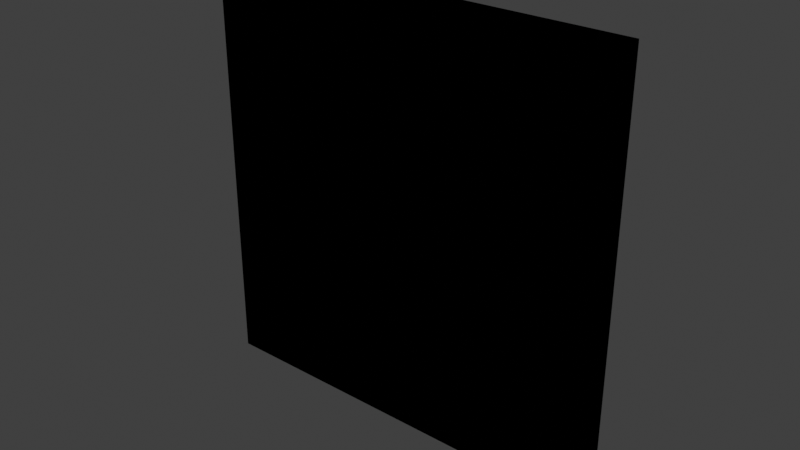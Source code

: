 # Source: room_portal.mat.blend  (saved by Blender 5.1.30; exported with 4.5.12 LTS)
import bpy
from mathutils import Matrix  # noqa: F401  (used for matrix-valued properties, if any)

bpy.ops.wm.read_factory_settings(use_empty=True)
scene = bpy.context.scene
scene.name = 'Scene'

# ---- collections
col_collection = bpy.data.collections.new('Collection'); scene.collection.children.link(col_collection)

# ---- images (referenced by path relative to the original .blend; pixels are not part of the script)
import os
ASSET_DIR = os.environ.get("B2B_ASSET_DIR", "")  # directory of the original .blend (textures are referenced by path, not embedded)
HERE = os.path.dirname(os.path.abspath(__file__))  # packed textures are extracted next to this script under _unpacked/

def load_image(name, relpath, width, height, colorspace="sRGB"):
    """Load a texture the original file referenced (path relative to the .blend, or extracted next to this script)."""
    p = next((c for c in (os.path.join(HERE, relpath), os.path.join(ASSET_DIR, relpath)) if relpath and os.path.exists(c)), "")
    if p:
        img = bpy.data.images.load(p, check_existing=True)
        img.name = name
    else:  # same state as the original file: an image datablock whose file is absent (Cycles renders it pink)
        img = bpy.data.images.new(name, width, height)
        img.source = "FILE"
        img.filepath = "//" + (relpath or name)
    img.colorspace_settings.name = colorspace
    return img
img_second_png = load_image('second.png', 'missing.png', 1024, 1024, 'sRGB')
img_cutefirst_png = load_image('cutefirst.png', 'missing.png', 1024, 1024, 'sRGB')

# ---- materials (node trees are filled in below, after node groups)
mat_room_portal = bpy.data.materials.new('room_portal')
mat_room_portal.surface_render_method = 'BLENDED'
mat_room_portal.blend_method = 'BLEND'
mat_room_portal.alpha_threshold = 0.2
mat_room_portal.use_transparency_overlap = False
mat_room_portal.show_transparent_back = False
mat_room_portal.use_backface_culling_lightprobe_volume = False
mat_room_portal.preview_render_type = 'FLAT'

# ---- node groups
ng_3_point_lerp = bpy.data.node_groups.new('3 Point Lerp', 'ShaderNodeTree')
_N = ng_3_point_lerp.nodes; _L = ng_3_point_lerp.links
ng_calcfog = bpy.data.node_groups.new('CalcFog', 'ShaderNodeTree')
_N = ng_calcfog.nodes; _L = ng_calcfog.links
ng_f3dnoise_nonanimated = bpy.data.node_groups.new('F3DNoise_NonAnimated', 'ShaderNodeTree')
_N = ng_f3dnoise_nonanimated.nodes; _L = ng_f3dnoise_nonanimated.links
ng_texturesettings_advanced = bpy.data.node_groups.new('TextureSettings_Advanced', 'ShaderNodeTree')
_N = ng_texturesettings_advanced.nodes; _L = ng_texturesettings_advanced.links
ng_uv = bpy.data.node_groups.new('UV', 'ShaderNodeTree')
_N = ng_uv.nodes; _L = ng_uv.links
ng_uv_basis_0 = bpy.data.node_groups.new('UV Basis 0', 'ShaderNodeTree')
_N = ng_uv_basis_0.nodes; _L = ng_uv_basis_0.links
ng_shdcol = bpy.data.node_groups.new('ShdCol', 'ShaderNodeTree')
_N = ng_shdcol.nodes; _L = ng_shdcol.links
ng_is_not_i = bpy.data.node_groups.new('Is not i', 'ShaderNodeTree')
_N = ng_is_not_i.nodes; _L = ng_is_not_i.links
ng_fogblender_off = bpy.data.node_groups.new('FogBlender_Off', 'ShaderNodeTree')
_N = ng_fogblender_off.nodes; _L = ng_fogblender_off.links
ng_combinerinputs = bpy.data.node_groups.new('CombinerInputs', 'ShaderNodeTree')
_N = ng_combinerinputs.nodes; _L = ng_combinerinputs.links
ng_cycle = bpy.data.node_groups.new('Cycle', 'ShaderNodeTree')
_N = ng_cycle.nodes; _L = ng_cycle.links
ng_output_1cycle_xlu = bpy.data.node_groups.new('OUTPUT_1CYCLE_XLU', 'ShaderNodeTree')
_N = ng_output_1cycle_xlu.nodes; _L = ng_output_1cycle_xlu.links
ng_sceneproperties = bpy.data.node_groups.new('SceneProperties', 'ShaderNodeTree')
_N = ng_sceneproperties.nodes; _L = ng_sceneproperties.links

# ---- material node trees
mat_room_portal.use_nodes = True; mat_room_portal.node_tree.nodes.clear()
_N = mat_room_portal.node_tree.nodes; _L = mat_room_portal.node_tree.links
n0 = _N.new('NodeReroute'); n0.name = 'Reroute.078'; n0.location = (-193, 204)
n0.width = 100
n0.socket_idname = 'NodeSocketVector'
n1 = _N.new('NodeReroute'); n1.name = 'Reroute.079'; n1.location = (-216, 160)
n1.width = 100
n1.socket_idname = 'NodeSocketVector'
n2 = _N.new('NodeReroute'); n2.name = 'Reroute.080'; n2.location = (-168, 248)
n2.width = 100
n2.socket_idname = 'NodeSocketVector'
n3 = _N.new('NodeReroute'); n3.name = 'Reroute.081'; n3.location = (273, 438)
n3.width = 100
n4 = _N.new('NodeReroute'); n4.name = 'Reroute.082'; n4.location = (251, 416)
n4.width = 100
n4.socket_idname = 'NodeSocketFloat'
n5 = _N.new('NodeReroute'); n5.name = 'Reroute.083'; n5.location = (-80, 600)
n5.width = 100
n5.socket_idname = 'NodeSocketVector'
n6 = _N.new('NodeReroute'); n6.name = 'Reroute.084'; n6.location = (-100, 557)
n6.width = 100
n6.socket_idname = 'NodeSocketVector'
n7 = _N.new('NodeReroute'); n7.name = 'Reroute.085'; n7.location = (-120, 514)
n7.width = 100
n7.socket_idname = 'NodeSocketVector'
n8 = _N.new('NodeReroute'); n8.name = 'Reroute.086'; n8.location = (251, 665)
n8.width = 100
n8.socket_idname = 'NodeSocketFloat'
n9 = _N.new('NodeReroute'); n9.name = 'Reroute.087'; n9.location = (273, 686)
n9.width = 100
n10 = _N.new('NodeReroute'); n10.name = 'Reroute.088'; n10.location = (-267, 439)
n10.width = 100
n10.socket_idname = 'NodeSocketInt'
n11 = _N.new('NodeReroute'); n11.name = 'Reroute.089'; n11.location = (271, 285)
n11.width = 100
n12 = _N.new('NodeReroute'); n12.name = 'Reroute.090'; n12.location = (271, 334)
n12.width = 100
n13 = _N.new('NodeReroute'); n13.name = 'Reroute.091'; n13.location = (249, 264)
n13.width = 100
n13.socket_idname = 'NodeSocketFloat'
n14 = _N.new('NodeReroute'); n14.name = 'Reroute.092'; n14.location = (249, 312)
n14.width = 100
n14.socket_idname = 'NodeSocketFloat'
n15 = _N.new('NodeReroute'); n15.name = 'Reroute.093'; n15.location = (-267, 84)
n15.width = 100
n15.socket_idname = 'NodeSocketInt'
n16 = _N.new('NodeReroute'); n16.name = 'Reroute.094'; n16.location = (-241, 116)
n16.width = 100
n16.socket_idname = 'NodeSocketVector'
n17 = _N.new('NodeReroute'); n17.name = 'Reroute.095'; n17.location = (-314, 391)
n17.width = 100
n17.socket_idname = 'NodeSocketFloat'
n18 = _N.new('NodeReroute'); n18.name = 'Reroute.096'; n18.location = (-292, 414)
n18.width = 100
n18.socket_idname = 'NodeSocketFloat'
n19 = _N.new('NodeReroute'); n19.name = 'Reroute.097'; n19.location = (-337, 61)
n19.width = 100
n19.socket_idname = 'NodeSocketFloat'
n20 = _N.new('NodeReroute'); n20.name = 'Reroute.098'; n20.location = (-358, 39)
n20.width = 100
n20.socket_idname = 'NodeSocketFloat'
n21 = _N.new('NodeReroute'); n21.name = 'Reroute.099'; n21.location = (-144, 470)
n21.width = 100
n21.socket_idname = 'NodeSocketVector'
n22 = _N.new('ShaderNodeTexImage'); n22.name = 'Tex1_2'; n22.location = (-125, 213)
n22.label = 'Tex1 Sample 2'
n22.width = 140
n22.mute = True
n22.hide = True
n22.image = img_second_png
n22.interpolation = 'Closest'
n23 = _N.new('ShaderNodeTexImage'); n23.name = 'Tex1_3'; n23.location = (-125, 170)
n23.label = 'Tex1 Sample 3'
n23.width = 140
n23.mute = True
n23.hide = True
n23.image = img_second_png
n23.interpolation = 'Closest'
n24 = _N.new('ShaderNodeTexImage'); n24.name = 'Tex1_4'; n24.location = (-125, 126)
n24.label = 'Tex1 Sample 4'
n24.width = 140
n24.mute = True
n24.hide = True
n24.image = img_second_png
n24.interpolation = 'Closest'
n25 = _N.new('ShaderNodeGroup'); n25.name = '3 Point Lerp.001'; n25.location = (27, 369)
n25.label = '3 Point Lerp'
n25.mute = True
n25.node_tree = ng_3_point_lerp
n26 = _N.new('ShaderNodeTexImage'); n26.name = 'Tex0_4'; n26.location = (-63, 479)
n26.label = 'Tex0 Sample 4'
n26.width = 140
n26.mute = True
n26.hide = True
n26.image = img_cutefirst_png
n26.interpolation = 'Closest'
n27 = _N.new('ShaderNodeTexImage'); n27.name = 'Tex0_3'; n27.location = (-63, 524)
n27.label = 'Tex0 Sample 3'
n27.width = 140
n27.mute = True
n27.hide = True
n27.image = img_cutefirst_png
n27.interpolation = 'Closest'
n28 = _N.new('ShaderNodeTexImage'); n28.name = 'Tex0_2'; n28.location = (-62, 567)
n28.label = 'Tex0 Sample 2'
n28.width = 140
n28.mute = True
n28.hide = True
n28.image = img_cutefirst_png
n28.interpolation = 'Closest'
n29 = _N.new('ShaderNodeTexImage'); n29.name = 'Tex0_1'; n29.location = (-61, 610)
n29.label = 'Tex0'
n29.width = 140
n29.mute = True
n29.hide = True
n29.image = img_cutefirst_png
n29.interpolation = 'Closest'
n30 = _N.new('ShaderNodeTexImage'); n30.name = 'Tex1_1'; n30.location = (-124, 258)
n30.label = 'Tex1'
n30.width = 140
n30.mute = True
n30.hide = True
n30.image = img_second_png
n30.interpolation = 'Closest'
n31 = _N.new('NodeReroute'); n31.name = 'Light0Dir'; n31.location = (-101, -292)
n31.label = 'Light0Dir'
n31.width = 100
n31.socket_idname = 'NodeSocketVector'
n32 = _N.new('NodeReroute'); n32.name = 'AmbientColor'; n32.location = (-98, -223)
n32.label = 'AmbientColor'
n32.width = 100
n33 = _N.new('NodeReroute'); n33.name = 'Light0Color'; n33.location = (-101, -255)
n33.label = 'Light0Color'
n33.width = 100
n34 = _N.new('NodeReroute'); n34.name = 'Light0Size'; n34.location = (-101, -325)
n34.label = 'Light0Size'
n34.width = 100
n34.socket_idname = 'NodeSocketFloat'
n35 = _N.new('NodeReroute'); n35.name = 'Reroute.100'; n35.location = (260, 85)
n35.width = 100
n35.socket_idname = 'NodeSocketVector'
n36 = _N.new('NodeReroute'); n36.name = 'Reroute.101'; n36.location = (259, -292)
n36.width = 100
n36.socket_idname = 'NodeSocketVector'
n37 = _N.new('NodeReroute'); n37.name = 'Reroute.102'; n37.location = (238, -256)
n37.width = 100
n38 = _N.new('NodeReroute'); n38.name = 'Reroute.001'; n38.location = (278, -326)
n38.width = 100
n38.socket_idname = 'NodeSocketFloat'
n39 = _N.new('NodeReroute'); n39.name = 'Reroute'; n39.location = (279, 63)
n39.width = 100
n39.socket_idname = 'NodeSocketFloat'
n40 = _N.new('NodeReroute'); n40.name = 'Reroute.016'; n40.location = (321, 19)
n40.width = 100
n40.socket_idname = 'NodeSocketVector'
n41 = _N.new('NodeReroute'); n41.name = 'Reroute.030'; n41.location = (219, -224)
n41.width = 100
n42 = _N.new('ShaderNodeGroup'); n42.name = 'CalcFog'; n42.location = (0, 10)
n42.label = 'CalcFog'
n42.width = 166
n42.node_tree = ng_calcfog
n43 = _N.new('NodeReroute'); n43.name = 'Reroute.008'; n43.location = (187, -25)
n43.width = 100
n43.socket_idname = 'NodeSocketFloat'
n44 = _N.new('NodeReroute'); n44.name = 'Reroute.003'; n44.location = (342, -3)
n44.width = 100
n44.socket_idname = 'NodeSocketFloat'
n45 = _N.new('NodeReroute'); n45.name = 'Combined_C'; n45.location = (540, 456)
n45.label = 'Combined_C'
n45.width = 100
n46 = _N.new('NodeReroute'); n46.name = 'Combined_A'; n46.location = (540, 433)
n46.label = 'Combined_A'
n46.width = 100
n46.socket_idname = 'NodeSocketFloat'
n47 = _N.new('NodeReroute'); n47.name = 'Reroute.032'; n47.location = (567, 456)
n47.width = 100
n48 = _N.new('NodeReroute'); n48.name = 'Reroute.031'; n48.location = (567, 433)
n48.width = 100
n48.socket_idname = 'NodeSocketFloat'
n49 = _N.new('NodeReroute'); n49.name = 'Reroute.009'; n49.location = (1056, 710)
n49.width = 100
n50 = _N.new('NodeReroute'); n50.name = 'Reroute.010'; n50.location = (1033, 689)
n50.width = 100
n50.socket_idname = 'NodeSocketFloat'
n51 = _N.new('NodeReroute'); n51.name = 'Light1Color'; n51.location = (-101, -360)
n51.label = 'Light1Color'
n51.width = 100
n52 = _N.new('NodeReroute'); n52.name = 'Light1Size'; n52.location = (-101, -433)
n52.label = 'Light1Size'
n52.width = 100
n52.socket_idname = 'NodeSocketFloat'
n53 = _N.new('NodeReroute'); n53.name = 'Light1Dir'; n53.location = (-101, -396)
n53.label = 'Light1Dir'
n53.width = 100
n53.socket_idname = 'NodeSocketVector'
n54 = _N.new('NodeReroute'); n54.name = 'Reroute.014'; n54.location = (299, -361)
n54.width = 100
n55 = _N.new('NodeReroute'); n55.name = 'Reroute.017'; n55.location = (318, -397)
n55.width = 100
n55.socket_idname = 'NodeSocketVector'
n56 = _N.new('NodeReroute'); n56.name = 'Reroute.019'; n56.location = (341, -432)
n56.width = 100
n56.socket_idname = 'NodeSocketFloat'
n57 = _N.new('NodeReroute'); n57.name = 'Reroute.025'; n57.location = (-44, -472)
n57.width = 100
n58 = _N.new('NodeReroute'); n58.name = 'Reroute.018'; n58.location = (-23, -493)
n58.width = 100
n58.socket_idname = 'NodeSocketFloat'
n59 = _N.new('NodeReroute'); n59.name = 'Reroute.015'; n59.location = (186, -516)
n59.width = 100
n59.socket_idname = 'NodeSocketFloat'
n60 = _N.new('ShaderNodeGroup'); n60.name = 'F3DNoiseFactor'; n60.location = (362, -360)
n60.label = 'F3D Noise Factor'
n60.width = 142
n60.node_tree = ng_f3dnoise_nonanimated
n61 = _N.new('NodeReroute'); n61.name = 'Reroute.023'; n61.location = (1036, 385)
n61.width = 100
n62 = _N.new('ShaderNodeOutputMaterial'); n62.name = 'Material Output F3D'; n62.location = (1546, 571)
n62.label = 'Material Output F3D'
n63 = _N.new('NodeReroute'); n63.name = 'Reroute.024'; n63.location = (1037, -451)
n63.width = 100
n64 = _N.new('NodeReroute'); n64.name = 'Reroute.005'; n64.location = (-168, 601)
n64.width = 100
n64.socket_idname = 'NodeSocketVector'
n65 = _N.new('NodeReroute'); n65.name = 'Reroute.041'; n65.location = (-193, 579)
n65.width = 100
n65.socket_idname = 'NodeSocketVector'
n66 = _N.new('NodeReroute'); n66.name = 'Reroute.040'; n66.location = (-216, 558)
n66.width = 100
n66.socket_idname = 'NodeSocketVector'
n67 = _N.new('NodeReroute'); n67.name = 'Reroute.012'; n67.location = (-267, 514)
n67.width = 100
n67.socket_idname = 'NodeSocketInt'
n68 = _N.new('NodeReroute'); n68.name = 'Reroute.051'; n68.location = (-241, 535)
n68.width = 100
n68.socket_idname = 'NodeSocketVector'
n69 = _N.new('NodeReroute'); n69.name = 'Reroute.013'; n69.location = (-80, 688)
n69.width = 100
n69.socket_idname = 'NodeSocketVector'
n70 = _N.new('NodeReroute'); n70.name = 'Reroute.002'; n70.location = (-100, 665)
n70.width = 100
n70.socket_idname = 'NodeSocketVector'
n71 = _N.new('NodeReroute'); n71.name = 'Reroute.022'; n71.location = (-120, 645)
n71.width = 100
n71.socket_idname = 'NodeSocketVector'
n72 = _N.new('NodeReroute'); n72.name = 'Reroute.049'; n72.location = (-144, 621)
n72.width = 100
n72.socket_idname = 'NodeSocketVector'
n73 = _N.new('NodeReroute'); n73.name = 'Reroute.054'; n73.location = (-314, 469)
n73.width = 100
n73.socket_idname = 'NodeSocketFloat'
n74 = _N.new('NodeReroute'); n74.name = 'Reroute.053'; n74.location = (-292, 491)
n74.width = 100
n74.socket_idname = 'NodeSocketFloat'
n75 = _N.new('NodeReroute'); n75.name = 'Reroute.055'; n75.location = (-337, 447)
n75.width = 100
n75.socket_idname = 'NodeSocketFloat'
n76 = _N.new('NodeReroute'); n76.name = 'Reroute.056'; n76.location = (-358, 425)
n76.width = 100
n76.socket_idname = 'NodeSocketFloat'
n77 = _N.new('ShaderNodeGroup'); n77.name = 'TextureSettings'; n77.location = (-575, 724)
n77.width = 189
n77.mute = True
n77.node_tree = ng_texturesettings_advanced
n77.inputs[4].default_value = 0.0
n77.inputs[9].default_value = 0.0
n77.inputs[10].default_value = 0
n77.inputs[11].default_value = 5
n77.inputs[12].default_value = 0.0
n77.inputs[13].default_value = 63.0
n77.inputs[14].default_value = 0
n77.inputs[15].default_value = 5
n77.inputs[16].default_value = -18.6
n77.inputs[17].default_value = 63.0
n77.inputs[18].default_value = 0.0
n77.inputs[19].default_value = 0
n77.inputs[20].default_value = 0.0
n77.inputs[21].default_value = 63.0
n77.inputs[22].default_value = 5
n77.inputs[23].default_value = 0
n77.inputs[24].default_value = 0.0
n77.inputs[25].default_value = 31.0
n77.inputs[26].default_value = 5
n77.inputs[27].default_value = 0.0
n77.inputs[28].default_value = 1
n77.inputs[29].default_value = 1
n77.inputs[30].default_value = 0
n77.inputs[31].default_value = 0
n77.inputs[32].default_value = 0.0
n77.inputs[33].default_value = 0
n77.inputs[34].default_value = 0
n77.inputs[35].default_value = 0
n77.inputs[36].default_value = 0
n77.inputs[37].default_value = 0.0
n77.inputs[38].default_value = 1
n78 = _N.new('ShaderNodeGroup'); n78.name = 'UV'; n78.location = (-987, 175)
n78.width = 165
n78.node_tree = ng_uv
n79 = _N.new('ShaderNodeGroup'); n79.name = 'UV Basis'; n79.location = (-787, 405)
n79.width = 164
n79.node_tree = ng_uv_basis_0
n79.inputs[1].default_value = 32
n79.inputs[2].default_value = 32
n79.inputs[3].default_value = 32
n79.inputs[4].default_value = 32
n79.inputs[5].default_value = 0.055
n79.inputs[6].default_value = 0.055
n79.inputs[7].default_value = 1
n80 = _N.new('ShaderNodeGroup'); n80.name = 'Shade Color'; n80.location = (365, 241)
n80.label = 'Shade Color'
n80.width = 139
n80.node_tree = ng_shdcol
n80.inputs[0].default_value = (0.5, 0.5, 0.5, 1.0)
n80.inputs[1].default_value = (1.0, 1.0, 1.0, 1.0)
n80.inputs[4].default_value = (0.0, 0.0, 0.0, 1.0)
n80.inputs[8].default_value = 0
n80.inputs[9].default_value = 1
n80.inputs[10].default_value = 0
n80.inputs[11].default_value = 0
n80.inputs[12].default_value = 0
n80.inputs[13].default_value = 0
n80.inputs[14].default_value = 0
n80.inputs[15].default_value = 0
n80.inputs[16].default_value = 1.0
n80.inputs[17].default_value = 0.625
n80.inputs[18].default_value = 0.0
n80.inputs[19].default_value = 0.7
n80.inputs[20].default_value = 0.4
n81 = _N.new('NodeReroute'); n81.name = 'FogColor'; n81.location = (-101, -80)
n81.label = 'FogColor'
n81.width = 100
n82 = _N.new('NodeReroute'); n82.name = 'Reroute.021'; n82.location = (-22, -43)
n82.width = 100
n82.socket_idname = 'NodeSocketFloat'
n83 = _N.new('NodeReroute'); n83.name = 'FogEnable'; n83.location = (-101, -43)
n83.label = 'FogEnable'
n83.width = 100
n83.socket_idname = 'NodeSocketFloat'
n84 = _N.new('NodeReroute'); n84.name = 'Reroute.033'; n84.location = (-22, -80)
n84.width = 100
n84.socket_idname = 'NodeSocketFloat'
n85 = _N.new('NodeReroute'); n85.name = 'Reroute.007'; n85.location = (-43, -80)
n85.width = 100
n86 = _N.new('NodeReroute'); n86.name = 'AmbientColorOut'; n86.location = (220, 131)
n86.label = 'AmbientColorOut'
n86.width = 100
n87 = _N.new('NodeReroute'); n87.name = 'Light0ColorOut'; n87.location = (240, 108)
n87.label = 'Light0ColorOut'
n87.width = 100
n88 = _N.new('NodeReroute'); n88.name = 'Light1ColorOut'; n88.location = (300, 41)
n88.label = 'Light1ColorOut'
n88.width = 100
n89 = _N.new('ShaderNodeGroup'); n89.name = 'Tex1_I'; n89.location = (364, 396)
n89.label = 'Tex1_I'
n89.mute = True
n89.node_tree = ng_is_not_i
n90 = _N.new('ShaderNodeGroup'); n90.name = 'Tex0_I'; n90.location = (365, 549)
n90.label = 'Tex0_I'
n90.mute = True
n90.node_tree = ng_is_not_i
n91 = _N.new('ShaderNodeGroup'); n91.name = '3 Point Lerp'; n91.location = (88, 722)
n91.label = '3 Point Lerp'
n91.mute = True
n91.node_tree = ng_3_point_lerp
n92 = _N.new('NodeReroute'); n92.name = 'GlobalFogColor'; n92.location = (970, -473)
n92.label = 'GlobalFogColor'
n92.width = 100
n93 = _N.new('ShaderNodeGroup'); n93.name = 'FogBlender'; n93.location = (1057, -361)
n93.node_tree = ng_fogblender_off
n94 = _N.new('ShaderNodeGroup'); n94.name = 'CombinerInputs'; n94.location = (522, 157)
n94.width = 139
n94.node_tree = ng_combinerinputs
n94.inputs[0].default_value = (1.0, 1.0, 1.0, 1.0)
n94.inputs[1].default_value = 0.5
n94.inputs[2].default_value = (0.1646, 0.158, 0.16, 1.0)
n94.inputs[3].default_value = 0.5556
n94.inputs[4].default_value = (1.0, 1.0, 1.0, 1.0)
n94.inputs[5].default_value = (0.0, 0.0, 0.0, 1.0)
n94.inputs[6].default_value = 0.0
n94.inputs[7].default_value = 0.0
n94.inputs[8].default_value = 0.4471
n94.inputs[9].default_value = 0.1647
n95 = _N.new('ShaderNodeGroup'); n95.name = 'Cycle_1'; n95.location = (871, 746)
n95.label = 'Cycle_1'
n95.node_tree = ng_cycle
n95.inputs[0].default_value = (0.0, 0.0, 0.0, 1.0)
n95.inputs[1].default_value = (0.0, 0.0, 0.0, 1.0)
n95.inputs[2].default_value = (0.0, 0.0, 0.0, 1.0)
n95.inputs[4].default_value = 0.0
n95.inputs[5].default_value = 0.0
n95.inputs[6].default_value = 0.0
n96 = _N.new('NodeReroute'); n96.name = 'Reroute.020'; n96.location = (1228, -396)
n96.width = 100
n97 = _N.new('NodeReroute'); n97.name = 'Reroute.004'; n97.location = (1056, 456)
n97.width = 100
n98 = _N.new('NodeReroute'); n98.name = 'Cycle C 2'; n98.location = (1232, 412)
n98.label = 'Cycle C 2'
n98.width = 100
n99 = _N.new('ShaderNodeGroup'); n99.name = 'Cycle_2'; n99.location = (870, 420)
n99.label = 'Cycle_2'
n99.node_tree = ng_cycle
n99.inputs[0].default_value = (0.0, 0.0, 0.0, 1.0)
n99.inputs[1].default_value = (0.0, 0.0, 0.0, 1.0)
n99.inputs[2].default_value = (0.0, 0.0, 0.0, 1.0)
n99.inputs[4].default_value = 0.0
n99.inputs[5].default_value = 0.0
n99.inputs[6].default_value = 0.0
n100 = _N.new('NodeReroute'); n100.name = 'Cycle 1 A'; n100.location = (1033, 434)
n100.width = 100
n100.socket_idname = 'NodeSocketFloat'
n101 = _N.new('ShaderNodeGroup'); n101.name = 'OUTPUT'; n101.location = (1282, 547)
n101.width = 219
n101.node_tree = ng_output_1cycle_xlu
n102 = _N.new('ShaderNodeGroup'); n102.name = 'SceneProperties'; n102.location = (-320, -23)
n102.node_tree = ng_sceneproperties
_L.new(n65.outputs[0], n0.inputs[0])
_L.new(n66.outputs[0], n1.inputs[0])
_L.new(n64.outputs[0], n2.inputs[0])
_L.new(n9.outputs[0], n3.inputs[0])
_L.new(n8.outputs[0], n4.inputs[0])
_L.new(n69.outputs[0], n5.inputs[0])
_L.new(n70.outputs[0], n6.inputs[0])
_L.new(n71.outputs[0], n7.inputs[0])
_L.new(n91.outputs[1], n8.inputs[0])
_L.new(n91.outputs[0], n9.inputs[0])
_L.new(n67.outputs[0], n10.inputs[0])
_L.new(n12.outputs[0], n11.inputs[0])
_L.new(n25.outputs[0], n12.inputs[0])
_L.new(n14.outputs[0], n13.inputs[0])
_L.new(n25.outputs[1], n14.inputs[0])
_L.new(n10.outputs[0], n15.inputs[0])
_L.new(n68.outputs[0], n16.inputs[0])
_L.new(n73.outputs[0], n17.inputs[0])
_L.new(n74.outputs[0], n18.inputs[0])
_L.new(n75.outputs[0], n19.inputs[0])
_L.new(n76.outputs[0], n20.inputs[0])
_L.new(n72.outputs[0], n21.inputs[0])
_L.new(n0.outputs[0], n22.inputs[0])
_L.new(n1.outputs[0], n23.inputs[0])
_L.new(n16.outputs[0], n24.inputs[0])
_L.new(n30.outputs[0], n25.inputs[0])
_L.new(n30.outputs[1], n25.inputs[1])
_L.new(n22.outputs[0], n25.inputs[2])
_L.new(n22.outputs[1], n25.inputs[3])
_L.new(n23.outputs[0], n25.inputs[4])
_L.new(n23.outputs[1], n25.inputs[5])
_L.new(n24.outputs[0], n25.inputs[6])
_L.new(n24.outputs[1], n25.inputs[7])
_L.new(n15.outputs[0], n25.inputs[8])
_L.new(n19.outputs[0], n25.inputs[9])
_L.new(n20.outputs[0], n25.inputs[10])
_L.new(n21.outputs[0], n26.inputs[0])
_L.new(n7.outputs[0], n27.inputs[0])
_L.new(n6.outputs[0], n28.inputs[0])
_L.new(n5.outputs[0], n29.inputs[0])
_L.new(n2.outputs[0], n30.inputs[0])
_L.new(n36.outputs[0], n35.inputs[0])
_L.new(n31.outputs[0], n36.inputs[0])
_L.new(n33.outputs[0], n37.inputs[0])
_L.new(n34.outputs[0], n38.inputs[0])
_L.new(n38.outputs[0], n39.inputs[0])
_L.new(n55.outputs[0], n40.inputs[0])
_L.new(n32.outputs[0], n41.inputs[0])
_L.new(n84.outputs[0], n42.inputs[0])
_L.new(n42.outputs[0], n43.inputs[0])
_L.new(n56.outputs[0], n44.inputs[0])
_L.new(n47.outputs[0], n45.inputs[0])
_L.new(n48.outputs[0], n46.inputs[0])
_L.new(n97.outputs[0], n47.inputs[0])
_L.new(n100.outputs[0], n48.inputs[0])
_L.new(n95.outputs[0], n49.inputs[0])
_L.new(n95.outputs[1], n50.inputs[0])
_L.new(n51.outputs[0], n54.inputs[0])
_L.new(n53.outputs[0], n55.inputs[0])
_L.new(n52.outputs[0], n56.inputs[0])
_L.new(n85.outputs[0], n57.inputs[0])
_L.new(n84.outputs[0], n58.inputs[0])
_L.new(n43.outputs[0], n59.inputs[0])
_L.new(n99.outputs[0], n61.inputs[0])
_L.new(n61.outputs[0], n63.inputs[0])
_L.new(n77.outputs[4], n64.inputs[0])
_L.new(n77.outputs[5], n65.inputs[0])
_L.new(n77.outputs[6], n66.inputs[0])
_L.new(n77.outputs[8], n67.inputs[0])
_L.new(n77.outputs[7], n68.inputs[0])
_L.new(n77.outputs[0], n69.inputs[0])
_L.new(n77.outputs[1], n70.inputs[0])
_L.new(n77.outputs[2], n71.inputs[0])
_L.new(n77.outputs[3], n72.inputs[0])
_L.new(n77.outputs[10], n73.inputs[0])
_L.new(n77.outputs[9], n74.inputs[0])
_L.new(n77.outputs[11], n75.inputs[0])
_L.new(n77.outputs[12], n76.inputs[0])
_L.new(n79.outputs[0], n77.inputs[0])
_L.new(n79.outputs[1], n77.inputs[1])
_L.new(n79.outputs[0], n77.inputs[2])
_L.new(n79.outputs[1], n77.inputs[3])
_L.new(n79.outputs[5], n77.inputs[5])
_L.new(n79.outputs[6], n77.inputs[6])
_L.new(n79.outputs[7], n77.inputs[7])
_L.new(n79.outputs[8], n77.inputs[8])
_L.new(n78.outputs[0], n79.inputs[0])
_L.new(n35.outputs[0], n80.inputs[2])
_L.new(n39.outputs[0], n80.inputs[3])
_L.new(n40.outputs[0], n80.inputs[5])
_L.new(n44.outputs[0], n80.inputs[6])
_L.new(n43.outputs[0], n80.inputs[7])
_L.new(n83.outputs[0], n82.inputs[0])
_L.new(n82.outputs[0], n84.inputs[0])
_L.new(n81.outputs[0], n85.inputs[0])
_L.new(n41.outputs[0], n86.inputs[0])
_L.new(n37.outputs[0], n87.inputs[0])
_L.new(n54.outputs[0], n88.inputs[0])
_L.new(n11.outputs[0], n89.inputs[0])
_L.new(n13.outputs[0], n89.inputs[1])
_L.new(n3.outputs[0], n90.inputs[0])
_L.new(n4.outputs[0], n90.inputs[1])
_L.new(n29.outputs[0], n91.inputs[0])
_L.new(n29.outputs[1], n91.inputs[1])
_L.new(n28.outputs[0], n91.inputs[2])
_L.new(n28.outputs[1], n91.inputs[3])
_L.new(n27.outputs[0], n91.inputs[4])
_L.new(n27.outputs[1], n91.inputs[5])
_L.new(n26.outputs[0], n91.inputs[6])
_L.new(n26.outputs[1], n91.inputs[7])
_L.new(n10.outputs[0], n91.inputs[8])
_L.new(n18.outputs[0], n91.inputs[9])
_L.new(n17.outputs[0], n91.inputs[10])
_L.new(n57.outputs[0], n92.inputs[0])
_L.new(n63.outputs[0], n93.inputs[0])
_L.new(n92.outputs[0], n93.inputs[1])
_L.new(n58.outputs[0], n93.inputs[2])
_L.new(n60.outputs[0], n94.inputs[10])
_L.new(n93.outputs[0], n96.inputs[0])
_L.new(n49.outputs[0], n97.inputs[0])
_L.new(n96.outputs[0], n98.inputs[0])
_L.new(n50.outputs[0], n100.inputs[0])
_L.new(n102.outputs[0], n83.inputs[0])
_L.new(n102.outputs[1], n81.inputs[0])
_L.new(n102.outputs[2], n42.inputs[1])
_L.new(n102.outputs[3], n42.inputs[2])
_L.new(n102.outputs[4], n42.inputs[3])
_L.new(n102.outputs[5], n42.inputs[4])
_L.new(n102.outputs[6], n42.inputs[5])
_L.new(n102.outputs[7], n32.inputs[0])
_L.new(n102.outputs[8], n33.inputs[0])
_L.new(n102.outputs[9], n31.inputs[0])
_L.new(n102.outputs[10], n34.inputs[0])
_L.new(n102.outputs[11], n51.inputs[0])
_L.new(n102.outputs[12], n53.inputs[0])
_L.new(n102.outputs[13], n52.inputs[0])
_L.new(n94.outputs[3], n95.inputs[3])
_L.new(n94.outputs[4], n95.inputs[7])
_L.new(n80.outputs[0], n99.inputs[3])
_L.new(n94.outputs[2], n99.inputs[7])
_L.new(n95.outputs[0], n101.inputs[0])
_L.new(n95.outputs[1], n101.inputs[1])
_L.new(n93.outputs[0], n101.inputs[2])
_L.new(n99.outputs[1], n101.inputs[3])
_L.new(n101.outputs[0], n62.inputs[0])
_L.new(n80.outputs[1], n93.inputs[3])
n62.is_active_output = True

# ---- world
world_world = bpy.data.worlds.new('World'); scene.world = world_world
world_world.use_nodes = True; world_world.node_tree.nodes.clear()
_N = world_world.node_tree.nodes; _L = world_world.node_tree.links
n0 = _N.new('ShaderNodeOutputWorld'); n0.name = 'World Output'; n0.location = (300, 300)
n1 = _N.new('ShaderNodeBackground'); n1.name = 'Background'; n1.location = (10, 300)
n1.inputs[0].default_value = (0.05088, 0.05088, 0.05088, 1.0)
_L.new(n1.outputs[0], n0.inputs[0])
n0.is_active_output = True
world_world.color = (0.05088, 0.05088, 0.05088)
world_world.sun_shadow_jitter_overblur = 0.0

# ---- meshes
me_room_portal = bpy.data.meshes.new('room_portal')
me_room_portal.from_pydata([(-0.5, 0.0, -0.5), (0.5, 0.0, -0.5), (-0.5, 0.0, 0.5), (0.5, 0.0, 0.5)], [], [(0, 1, 3, 2)])
_uv = me_room_portal.uv_layers.new(name='UVMap')
_uv.uv.foreach_set('vector', [0.0, 0.0, 1.0, 0.0, 1.0, 1.0, 0.0, 1.0])
me_room_portal.materials.append(mat_room_portal)
me_room_portal.update()

# ---- objects
ob_room_portal = bpy.data.objects.new('room_portal', me_room_portal)

# ---- transforms, parenting, visibility, modifiers, constraints
ob_room_portal.location = (0.0, 0.0, 0.0)

# ---- collection membership
col_collection.objects.link(ob_room_portal)

# ---- scene / render settings (as saved in the file)
scene.frame_start = 1; scene.frame_end = 250; scene.frame_set(1)
scene.render.engine = 'BLENDER_EEVEE_NEXT'
scene.render.bake_bias = 0.0
scene.render.bake_samples = 0
scene.view_settings.view_transform = 'Standard'
bpy.context.view_layer.update()

# ---- added for rendering (the .blend has no active camera and no usable light): camera, sun
cam_auto = bpy.data.cameras.new('AutoCamera')
cam_auto.lens = 50.0
cam_auto.sensor_width = 36.0
cam_auto.clip_end = 1000.0
ob_auto_camera = bpy.data.objects.new('AutoCamera', cam_auto)
scene.collection.objects.link(ob_auto_camera)
ob_auto_camera.location = (1.30847, -1.57016, 1.04677)
ob_auto_camera.rotation_euler = (1.09748, -7.21219e-08, 0.694738)
scene.camera = ob_auto_camera
light_auto_sun = bpy.data.lights.new('AutoSun', 'SUN')
light_auto_sun.energy = 3.0
light_auto_sun.angle = 0.0523599
ob_auto_sun = bpy.data.objects.new('AutoSun', light_auto_sun)
scene.collection.objects.link(ob_auto_sun)
ob_auto_sun.rotation_euler = (0.872665, 0.174533, 0.523599)
bpy.context.view_layer.update()
